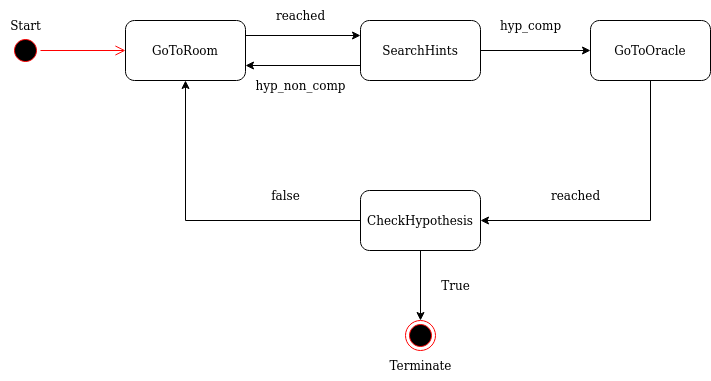

The diagram above was exported from draw.io. Its source (the exported page's mxGraphModel, read from the mxfile embedded in the PNG):
<mxGraphModel dx="1971" dy="574" grid="1" gridSize="10" guides="1" tooltips="1" connect="1" arrows="1" fold="1" page="1" pageScale="1" pageWidth="850" pageHeight="1100" math="0" shadow="0">
  <root>
    <mxCell id="0" />
    <mxCell id="1" parent="0" />
    <mxCell id="c5KcYzr41BDCoBI4TnaJ-1" value="" style="ellipse;html=1;shape=startState;fillColor=#000000;strokeColor=#ff0000;" vertex="1" parent="1">
      <mxGeometry x="-180" y="205" width="30" height="30" as="geometry" />
    </mxCell>
    <mxCell id="c5KcYzr41BDCoBI4TnaJ-2" value="" style="edgeStyle=orthogonalEdgeStyle;html=1;verticalAlign=bottom;endArrow=open;endSize=8;strokeColor=#ff0000;rounded=0;entryX=0;entryY=0.5;entryDx=0;entryDy=0;" edge="1" source="c5KcYzr41BDCoBI4TnaJ-1" parent="1" target="c5KcYzr41BDCoBI4TnaJ-6">
      <mxGeometry relative="1" as="geometry">
        <mxPoint x="-100" y="220" as="targetPoint" />
      </mxGeometry>
    </mxCell>
    <mxCell id="c5KcYzr41BDCoBI4TnaJ-5" value="Start" style="text;html=1;align=center;verticalAlign=middle;resizable=0;points=[];autosize=1;strokeColor=none;fillColor=none;" vertex="1" parent="1">
      <mxGeometry x="-190" y="180" width="50" height="30" as="geometry" />
    </mxCell>
    <mxCell id="c5KcYzr41BDCoBI4TnaJ-13" style="edgeStyle=orthogonalEdgeStyle;rounded=0;orthogonalLoop=1;jettySize=auto;html=1;exitX=1;exitY=0.25;exitDx=0;exitDy=0;entryX=0;entryY=0.25;entryDx=0;entryDy=0;" edge="1" parent="1" source="c5KcYzr41BDCoBI4TnaJ-6" target="c5KcYzr41BDCoBI4TnaJ-8">
      <mxGeometry relative="1" as="geometry" />
    </mxCell>
    <mxCell id="c5KcYzr41BDCoBI4TnaJ-6" value="GoToRoom" style="rounded=1;whiteSpace=wrap;html=1;" vertex="1" parent="1">
      <mxGeometry x="-65" y="190" width="120" height="60" as="geometry" />
    </mxCell>
    <mxCell id="c5KcYzr41BDCoBI4TnaJ-14" style="edgeStyle=orthogonalEdgeStyle;rounded=0;orthogonalLoop=1;jettySize=auto;html=1;exitX=0;exitY=0.75;exitDx=0;exitDy=0;entryX=1;entryY=0.75;entryDx=0;entryDy=0;" edge="1" parent="1" source="c5KcYzr41BDCoBI4TnaJ-8" target="c5KcYzr41BDCoBI4TnaJ-6">
      <mxGeometry relative="1" as="geometry" />
    </mxCell>
    <mxCell id="c5KcYzr41BDCoBI4TnaJ-17" style="edgeStyle=orthogonalEdgeStyle;rounded=0;orthogonalLoop=1;jettySize=auto;html=1;exitX=1;exitY=0.5;exitDx=0;exitDy=0;entryX=0;entryY=0.5;entryDx=0;entryDy=0;" edge="1" parent="1" source="c5KcYzr41BDCoBI4TnaJ-8" target="c5KcYzr41BDCoBI4TnaJ-10">
      <mxGeometry relative="1" as="geometry" />
    </mxCell>
    <mxCell id="c5KcYzr41BDCoBI4TnaJ-8" value="SearchHints" style="rounded=1;whiteSpace=wrap;html=1;" vertex="1" parent="1">
      <mxGeometry x="170" y="190" width="120" height="60" as="geometry" />
    </mxCell>
    <mxCell id="c5KcYzr41BDCoBI4TnaJ-19" style="edgeStyle=orthogonalEdgeStyle;rounded=0;orthogonalLoop=1;jettySize=auto;html=1;exitX=0.5;exitY=1;exitDx=0;exitDy=0;entryX=1;entryY=0.5;entryDx=0;entryDy=0;" edge="1" parent="1" source="c5KcYzr41BDCoBI4TnaJ-10" target="c5KcYzr41BDCoBI4TnaJ-11">
      <mxGeometry relative="1" as="geometry">
        <mxPoint x="460" y="400" as="targetPoint" />
      </mxGeometry>
    </mxCell>
    <mxCell id="c5KcYzr41BDCoBI4TnaJ-10" value="&lt;div&gt;GoToOracle&lt;/div&gt;" style="rounded=1;whiteSpace=wrap;html=1;" vertex="1" parent="1">
      <mxGeometry x="400" y="190" width="120" height="60" as="geometry" />
    </mxCell>
    <mxCell id="c5KcYzr41BDCoBI4TnaJ-21" style="edgeStyle=orthogonalEdgeStyle;rounded=0;orthogonalLoop=1;jettySize=auto;html=1;exitX=0;exitY=0.5;exitDx=0;exitDy=0;entryX=0.5;entryY=1;entryDx=0;entryDy=0;" edge="1" parent="1" source="c5KcYzr41BDCoBI4TnaJ-11" target="c5KcYzr41BDCoBI4TnaJ-6">
      <mxGeometry relative="1" as="geometry" />
    </mxCell>
    <mxCell id="c5KcYzr41BDCoBI4TnaJ-26" style="edgeStyle=orthogonalEdgeStyle;rounded=0;orthogonalLoop=1;jettySize=auto;html=1;exitX=0.5;exitY=1;exitDx=0;exitDy=0;" edge="1" parent="1" source="c5KcYzr41BDCoBI4TnaJ-11" target="c5KcYzr41BDCoBI4TnaJ-24">
      <mxGeometry relative="1" as="geometry" />
    </mxCell>
    <mxCell id="c5KcYzr41BDCoBI4TnaJ-11" value="&lt;div&gt;CheckHypothesis&lt;/div&gt;" style="rounded=1;whiteSpace=wrap;html=1;" vertex="1" parent="1">
      <mxGeometry x="170" y="360" width="120" height="60" as="geometry" />
    </mxCell>
    <mxCell id="c5KcYzr41BDCoBI4TnaJ-15" value="reached" style="text;html=1;align=center;verticalAlign=middle;resizable=0;points=[];autosize=1;strokeColor=none;fillColor=none;" vertex="1" parent="1">
      <mxGeometry x="75" y="170" width="70" height="30" as="geometry" />
    </mxCell>
    <mxCell id="c5KcYzr41BDCoBI4TnaJ-16" value="&lt;div&gt;hyp_non_comp&lt;/div&gt;" style="text;html=1;align=center;verticalAlign=middle;resizable=0;points=[];autosize=1;strokeColor=none;fillColor=none;" vertex="1" parent="1">
      <mxGeometry x="55" y="240" width="110" height="30" as="geometry" />
    </mxCell>
    <mxCell id="c5KcYzr41BDCoBI4TnaJ-18" value="&lt;div&gt;hyp_comp&lt;/div&gt;" style="text;html=1;align=center;verticalAlign=middle;resizable=0;points=[];autosize=1;strokeColor=none;fillColor=none;" vertex="1" parent="1">
      <mxGeometry x="300" y="180" width="80" height="30" as="geometry" />
    </mxCell>
    <mxCell id="c5KcYzr41BDCoBI4TnaJ-22" value="reached" style="text;html=1;align=center;verticalAlign=middle;resizable=0;points=[];autosize=1;strokeColor=none;fillColor=none;" vertex="1" parent="1">
      <mxGeometry x="350" y="350" width="70" height="30" as="geometry" />
    </mxCell>
    <mxCell id="c5KcYzr41BDCoBI4TnaJ-23" value="false" style="text;html=1;align=center;verticalAlign=middle;resizable=0;points=[];autosize=1;strokeColor=none;fillColor=none;" vertex="1" parent="1">
      <mxGeometry x="70" y="350" width="50" height="30" as="geometry" />
    </mxCell>
    <mxCell id="c5KcYzr41BDCoBI4TnaJ-24" value="" style="ellipse;html=1;shape=endState;fillColor=#000000;strokeColor=#ff0000;" vertex="1" parent="1">
      <mxGeometry x="215" y="490" width="30" height="30" as="geometry" />
    </mxCell>
    <mxCell id="c5KcYzr41BDCoBI4TnaJ-28" value="Terminate" style="text;html=1;align=center;verticalAlign=middle;resizable=0;points=[];autosize=1;strokeColor=none;fillColor=none;" vertex="1" parent="1">
      <mxGeometry x="185" y="520" width="90" height="30" as="geometry" />
    </mxCell>
    <mxCell id="c5KcYzr41BDCoBI4TnaJ-31" value="True" style="text;html=1;align=center;verticalAlign=middle;resizable=0;points=[];autosize=1;strokeColor=none;fillColor=none;" vertex="1" parent="1">
      <mxGeometry x="240" y="440" width="50" height="30" as="geometry" />
    </mxCell>
  </root>
</mxGraphModel>